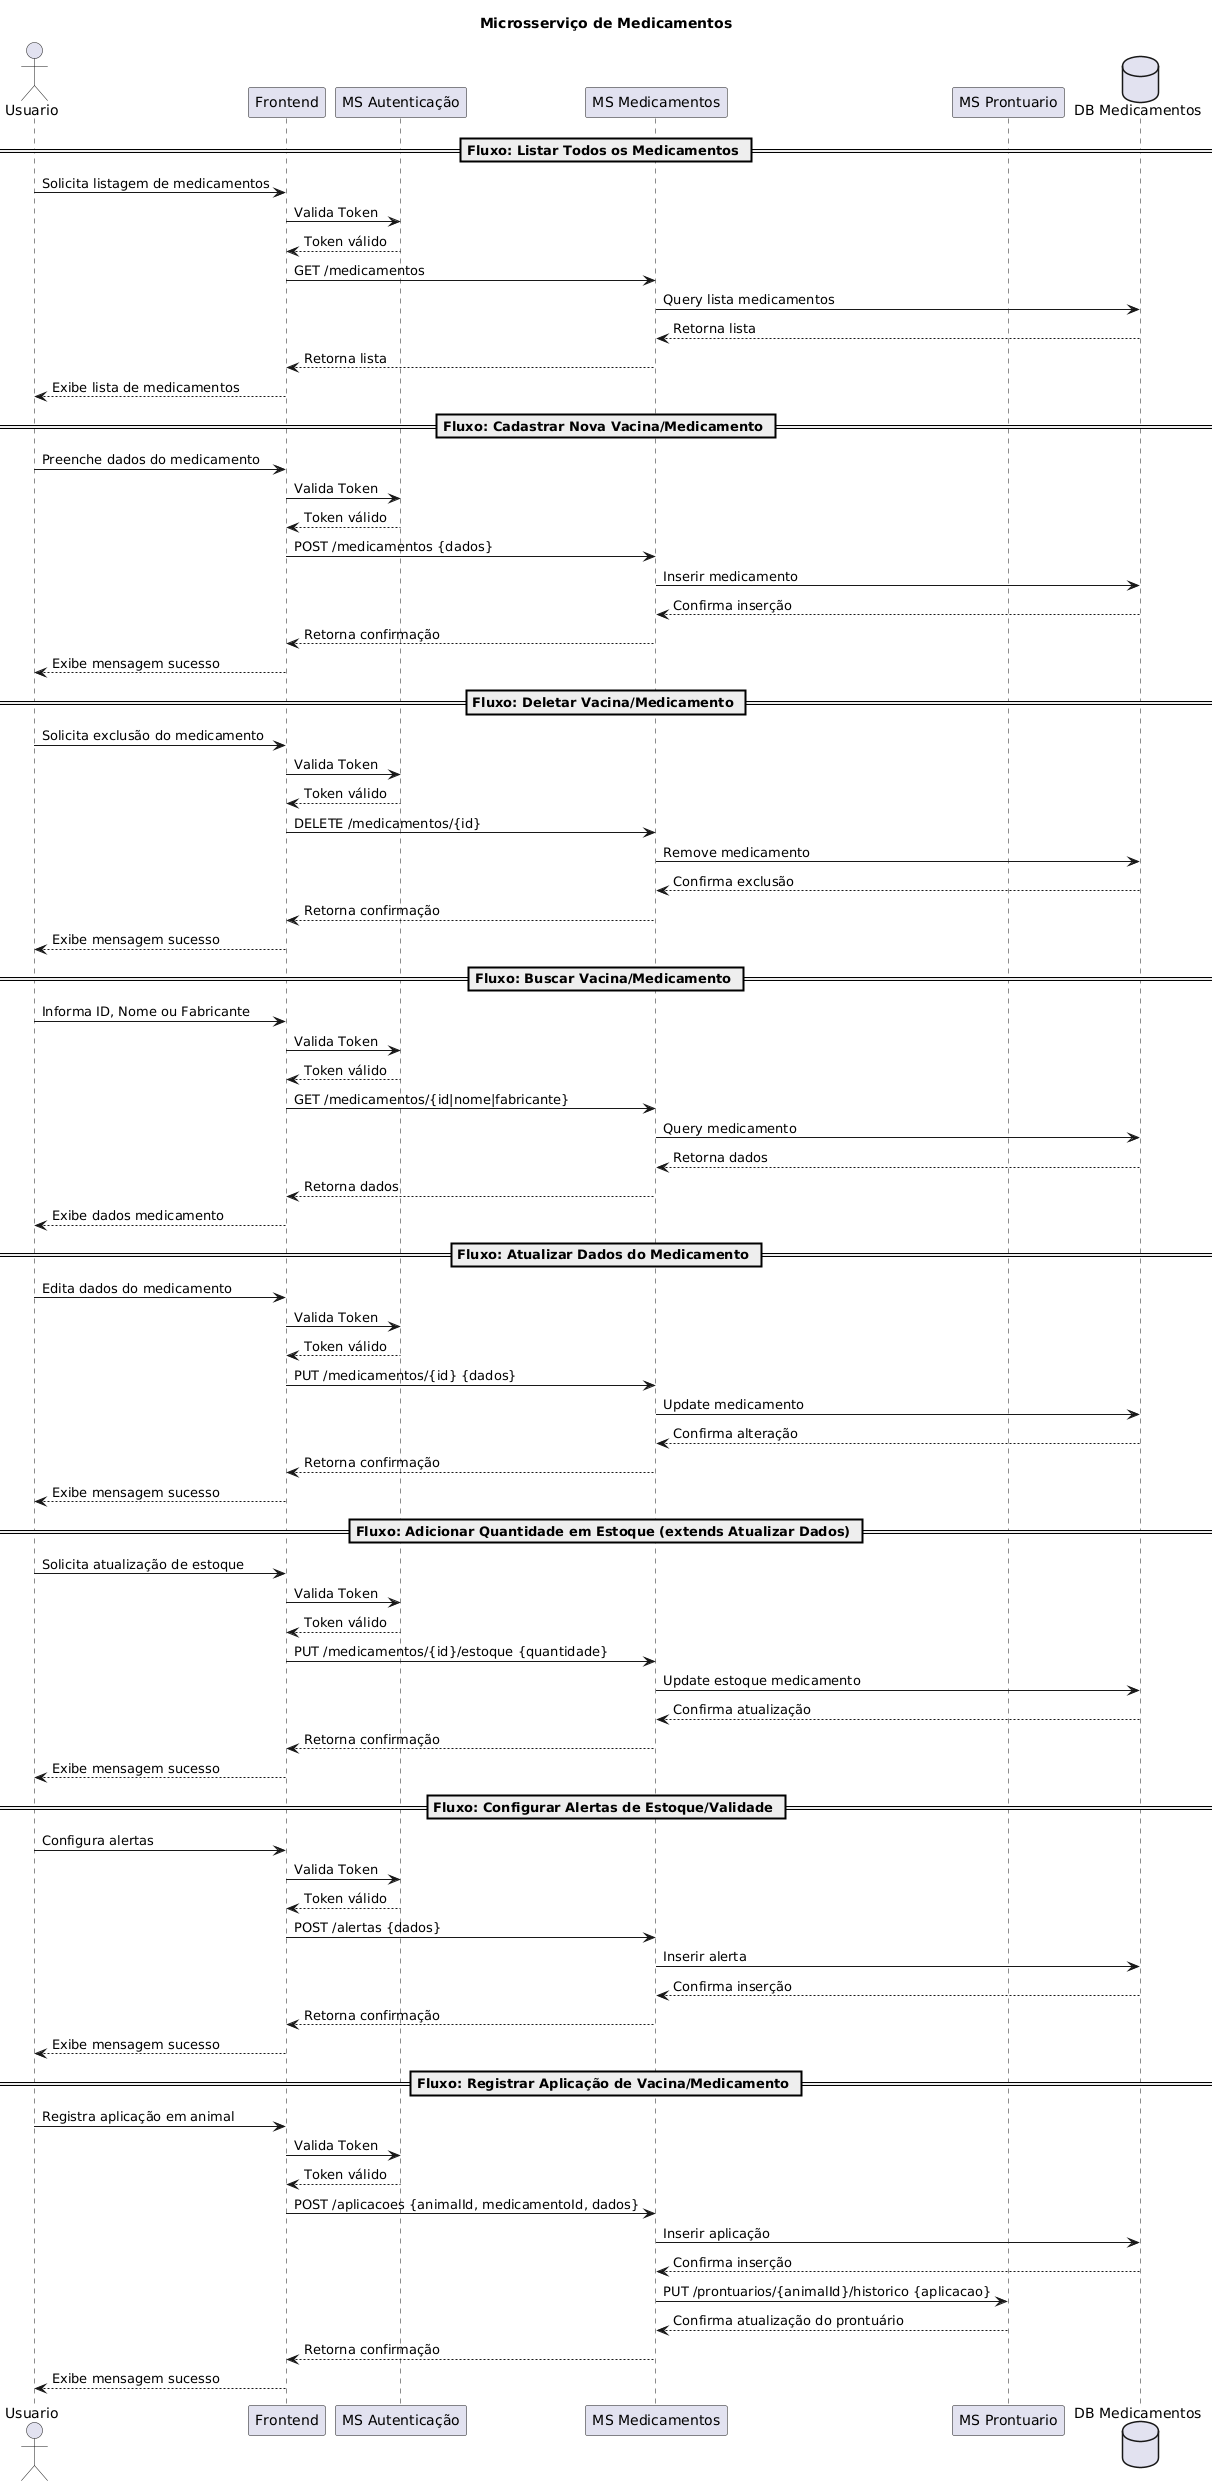

The diagram above was rendered by PlantUML. Its source (embedded in the PNG):
@startuml
title Microsserviço de Medicamentos

actor Usuario
participant Frontend
participant "MS Autenticação" as Auth
participant "MS Medicamentos" as Medicamentos
participant "MS Prontuario" as Prontuario
database "DB Medicamentos" as DBM

== Fluxo: Listar Todos os Medicamentos ==
Usuario -> Frontend: Solicita listagem de medicamentos
Frontend -> Auth: Valida Token
Auth --> Frontend: Token válido
Frontend -> Medicamentos: GET /medicamentos
Medicamentos -> DBM: Query lista medicamentos
DBM --> Medicamentos: Retorna lista
Medicamentos --> Frontend: Retorna lista
Frontend --> Usuario: Exibe lista de medicamentos

== Fluxo: Cadastrar Nova Vacina/Medicamento ==
Usuario -> Frontend: Preenche dados do medicamento
Frontend -> Auth: Valida Token
Auth --> Frontend: Token válido
Frontend -> Medicamentos: POST /medicamentos {dados}
Medicamentos -> DBM: Inserir medicamento
DBM --> Medicamentos: Confirma inserção
Medicamentos --> Frontend: Retorna confirmação
Frontend --> Usuario: Exibe mensagem sucesso

== Fluxo: Deletar Vacina/Medicamento ==
Usuario -> Frontend: Solicita exclusão do medicamento
Frontend -> Auth: Valida Token
Auth --> Frontend: Token válido
Frontend -> Medicamentos: DELETE /medicamentos/{id}
Medicamentos -> DBM: Remove medicamento
DBM --> Medicamentos: Confirma exclusão
Medicamentos --> Frontend: Retorna confirmação
Frontend --> Usuario: Exibe mensagem sucesso

== Fluxo: Buscar Vacina/Medicamento ==
Usuario -> Frontend: Informa ID, Nome ou Fabricante
Frontend -> Auth: Valida Token
Auth --> Frontend: Token válido
Frontend -> Medicamentos: GET /medicamentos/{id|nome|fabricante}
Medicamentos -> DBM: Query medicamento
DBM --> Medicamentos: Retorna dados
Medicamentos --> Frontend: Retorna dados
Frontend --> Usuario: Exibe dados medicamento

== Fluxo: Atualizar Dados do Medicamento ==
Usuario -> Frontend: Edita dados do medicamento
Frontend -> Auth: Valida Token
Auth --> Frontend: Token válido
Frontend -> Medicamentos: PUT /medicamentos/{id} {dados}
Medicamentos -> DBM: Update medicamento
DBM --> Medicamentos: Confirma alteração
Medicamentos --> Frontend: Retorna confirmação
Frontend --> Usuario: Exibe mensagem sucesso

== Fluxo: Adicionar Quantidade em Estoque (extends Atualizar Dados) ==
Usuario -> Frontend: Solicita atualização de estoque
Frontend -> Auth: Valida Token
Auth --> Frontend: Token válido
Frontend -> Medicamentos: PUT /medicamentos/{id}/estoque {quantidade}
Medicamentos -> DBM: Update estoque medicamento
DBM --> Medicamentos: Confirma atualização
Medicamentos --> Frontend: Retorna confirmação
Frontend --> Usuario: Exibe mensagem sucesso

== Fluxo: Configurar Alertas de Estoque/Validade ==
Usuario -> Frontend: Configura alertas
Frontend -> Auth: Valida Token
Auth --> Frontend: Token válido
Frontend -> Medicamentos: POST /alertas {dados}
Medicamentos -> DBM: Inserir alerta
DBM --> Medicamentos: Confirma inserção
Medicamentos --> Frontend: Retorna confirmação
Frontend --> Usuario: Exibe mensagem sucesso

== Fluxo: Registrar Aplicação de Vacina/Medicamento ==
Usuario -> Frontend: Registra aplicação em animal
Frontend -> Auth: Valida Token
Auth --> Frontend: Token válido
Frontend -> Medicamentos: POST /aplicacoes {animalId, medicamentoId, dados}
Medicamentos -> DBM: Inserir aplicação
DBM --> Medicamentos: Confirma inserção
Medicamentos -> Prontuario: PUT /prontuarios/{animalId}/historico {aplicacao}
Prontuario --> Medicamentos: Confirma atualização do prontuário
Medicamentos --> Frontend: Retorna confirmação
Frontend --> Usuario: Exibe mensagem sucesso
@enduml